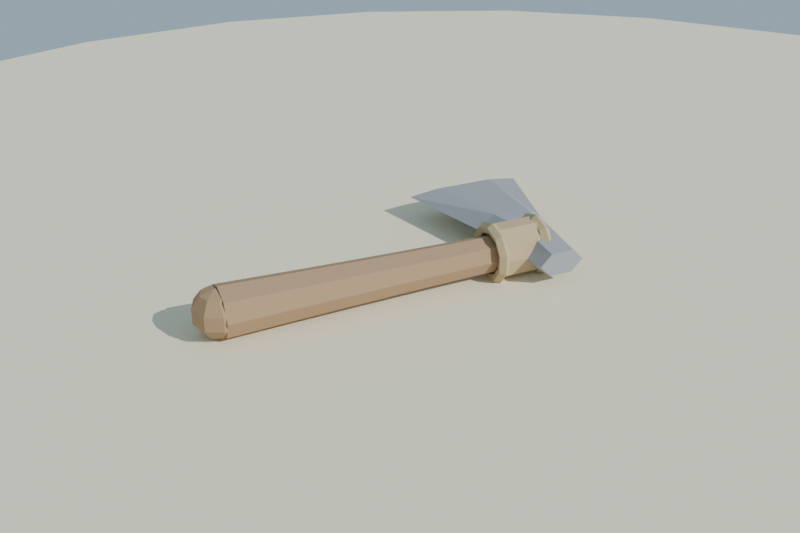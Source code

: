 # Source: hacha_piedra_lowpoly_media.blend  (saved by Blender 4.2.68; exported with 4.5.12 LTS)
import bpy
from mathutils import Matrix  # noqa: F401  (used for matrix-valued properties, if any)

bpy.ops.wm.read_factory_settings(use_empty=True)
scene = bpy.context.scene
scene.name = 'Scene'

# ---- collections
col_collection = bpy.data.collections.new('Collection'); scene.collection.children.link(col_collection)

# ---- materials (node trees are filled in below, after node groups)
mat_mat_piedra_hacha = bpy.data.materials.new('MAT_Piedra_Hacha')
mat_mat_madera_hacha = bpy.data.materials.new('MAT_Madera_Hacha')
mat_mat_cuero_hacha = bpy.data.materials.new('MAT_Cuero_Hacha')
mat_mat_arena_isla = bpy.data.materials.new('MAT_Arena_Isla')

# ---- material node trees
mat_mat_piedra_hacha.use_nodes = True; mat_mat_piedra_hacha.node_tree.nodes.clear()
_N = mat_mat_piedra_hacha.node_tree.nodes; _L = mat_mat_piedra_hacha.node_tree.links
n0 = _N.new('ShaderNodeBsdfPrincipled'); n0.name = 'Principled BSDF'; n0.location = (10, 300)
n0.inputs[0].default_value = (0.38, 0.39, 0.41, 1.0)
n0.inputs[2].default_value = 0.75
n0.inputs[13].default_value = 0.15
n1 = _N.new('ShaderNodeOutputMaterial'); n1.name = 'Material Output'; n1.location = (300, 300)
_L.new(n0.outputs[0], n1.inputs[0])
n1.is_active_output = True
mat_mat_madera_hacha.use_nodes = True; mat_mat_madera_hacha.node_tree.nodes.clear()
_N = mat_mat_madera_hacha.node_tree.nodes; _L = mat_mat_madera_hacha.node_tree.links
n0 = _N.new('ShaderNodeBsdfPrincipled'); n0.name = 'Principled BSDF'; n0.location = (10, 300)
n0.inputs[0].default_value = (0.44, 0.29, 0.17, 1.0)
n0.inputs[2].default_value = 0.85
n0.inputs[13].default_value = 0.15
n1 = _N.new('ShaderNodeOutputMaterial'); n1.name = 'Material Output'; n1.location = (300, 300)
_L.new(n0.outputs[0], n1.inputs[0])
n1.is_active_output = True
mat_mat_cuero_hacha.use_nodes = True; mat_mat_cuero_hacha.node_tree.nodes.clear()
_N = mat_mat_cuero_hacha.node_tree.nodes; _L = mat_mat_cuero_hacha.node_tree.links
n0 = _N.new('ShaderNodeBsdfPrincipled'); n0.name = 'Principled BSDF'; n0.location = (10, 300)
n0.inputs[0].default_value = (0.58, 0.44, 0.26, 1.0)
n0.inputs[2].default_value = 0.9
n0.inputs[13].default_value = 0.15
n1 = _N.new('ShaderNodeOutputMaterial'); n1.name = 'Material Output'; n1.location = (300, 300)
_L.new(n0.outputs[0], n1.inputs[0])
n1.is_active_output = True
mat_mat_arena_isla.use_nodes = True; mat_mat_arena_isla.node_tree.nodes.clear()
_N = mat_mat_arena_isla.node_tree.nodes; _L = mat_mat_arena_isla.node_tree.links
n0 = _N.new('ShaderNodeBsdfPrincipled'); n0.name = 'Principled BSDF'; n0.location = (10, 300)
n0.inputs[0].default_value = (0.92, 0.84, 0.63, 1.0)
n0.inputs[2].default_value = 1.0
n0.inputs[13].default_value = 0.15
n1 = _N.new('ShaderNodeOutputMaterial'); n1.name = 'Material Output'; n1.location = (300, 300)
_L.new(n0.outputs[0], n1.inputs[0])
n1.is_active_output = True

# ---- world
world_mundo = bpy.data.worlds.new('Mundo'); scene.world = world_mundo
world_mundo.use_nodes = True; world_mundo.node_tree.nodes.clear()
_N = world_mundo.node_tree.nodes; _L = world_mundo.node_tree.links
n0 = _N.new('ShaderNodeBackground'); n0.name = 'Background'; n0.location = (10, 300)
n0.inputs[0].default_value = (0.58, 0.79, 0.95, 1.0)
n0.inputs[1].default_value = 0.55
n1 = _N.new('ShaderNodeOutputWorld'); n1.name = 'World Output'; n1.location = (300, 300)
_L.new(n0.outputs[0], n1.inputs[0])
n1.is_active_output = True

# ---- cameras
cam_camera = bpy.data.cameras.new('Camera')
cam_camera.lens = 45.0

# ---- lights
light_sol = bpy.data.lights.new('SOL', 'SUN')
light_sol.energy = 3.2

# ---- meshes
me_sm_hacha_m_piedra_hacha = bpy.data.meshes.new('SM_Hacha_M_Piedra_Hacha')
me_sm_hacha_m_piedra_hacha.from_pydata([(0.045, -0.09, 0.106), (0.0225, -0.09, 0.1285), (-0.0225, -0.09, 0.1285), (-0.045, -0.09, 0.106), (-0.0225, -0.09, 0.08348), (0.0225, -0.09, 0.08348), (0.05, -0.01, 0.106), (0.025, -0.01, 0.138), (-0.025, -0.01, 0.138), (-0.05, -0.01, 0.106), (-0.025, -0.01, 0.07396), (0.025, -0.01, 0.07396), (0.072, 0.1, 0.106), (0.036, 0.1, 0.132), (-0.036, 0.1, 0.132), (-0.072, 0.1, 0.106), (-0.036, 0.1, 0.08002), (0.036, 0.1, 0.08002), (0.125, 0.3, 0.106), (0.0625, 0.3, 0.1138), (-0.0625, 0.3, 0.1138), (-0.125, 0.3, 0.106), (-0.0625, 0.3, 0.09821), (0.0625, 0.3, 0.09821), (0.0, -0.09, 0.106), (0.0, 0.3, 0.106)], [], [(0, 1, 7, 6), (1, 2, 8, 7), (2, 3, 9, 8), (3, 4, 10, 9), (4, 5, 11, 10), (5, 0, 6, 11), (6, 7, 13, 12), (7, 8, 14, 13), (8, 9, 15, 14), (9, 10, 16, 15), (10, 11, 17, 16), (11, 6, 12, 17), (12, 13, 19, 18), (13, 14, 20, 19), (14, 15, 21, 20), (15, 16, 22, 21), (16, 17, 23, 22), (17, 12, 18, 23), (24, 1, 0), (24, 2, 1), (24, 3, 2), (24, 4, 3), (24, 5, 4), (24, 0, 5), (25, 18, 19), (25, 19, 20), (25, 20, 21), (25, 21, 22), (25, 22, 23), (25, 23, 18)])
me_sm_hacha_m_piedra_hacha.materials.append(mat_mat_piedra_hacha)
me_sm_hacha_m_piedra_hacha.update()
me_sm_hacha_m_madera_hacha = bpy.data.meshes.new('SM_Hacha_M_Madera_Hacha')
me_sm_hacha_m_madera_hacha.from_pydata([(-0.62, 0.05152, 0.106), (-0.62, 0.03643, 0.1397), (-0.62, 3.155e-18, 0.1536), (-0.62, -0.03643, 0.1397), (-0.62, -0.05152, 0.106), (-0.62, -0.03643, 0.07234), (-0.62, -9.464e-18, 0.0584), (-0.62, 0.03643, 0.07234), (-0.556, 0.04924, 0.106), (-0.556, 0.03482, 0.1382), (-0.556, 3.015e-18, 0.1515), (-0.556, -0.03482, 0.1382), (-0.556, -0.04924, 0.106), (-0.556, -0.03482, 0.07383), (-0.556, -9.045e-18, 0.06051), (-0.556, 0.03482, 0.07383), (-0.492, 0.0471, 0.106), (-0.492, 0.0333, 0.1368), (-0.492, 2.884e-18, 0.1495), (-0.492, -0.0333, 0.1368), (-0.492, -0.0471, 0.106), (-0.492, -0.0333, 0.07523), (-0.492, -8.652e-18, 0.06248), (-0.492, 0.0333, 0.07523), (-0.428, 0.04512, 0.106), (-0.428, 0.0319, 0.1355), (-0.428, 2.763e-18, 0.1477), (-0.428, -0.0319, 0.1355), (-0.428, -0.04512, 0.106), (-0.428, -0.0319, 0.07652), (-0.428, -8.288e-18, 0.06431), (-0.428, 0.0319, 0.07652), (-0.364, 0.0433, 0.106), (-0.364, 0.03062, 0.1343), (-0.364, 2.651e-18, 0.146), (-0.364, -0.03062, 0.1343), (-0.364, -0.0433, 0.106), (-0.364, -0.03062, 0.07771), (-0.364, -7.954e-18, 0.06599), (-0.364, 0.03062, 0.07771), (-0.3, 0.04166, 0.106), (-0.3, 0.02946, 0.1332), (-0.3, 2.551e-18, 0.1445), (-0.3, -0.02946, 0.1332), (-0.3, -0.04166, 0.106), (-0.3, -0.02946, 0.07879), (-0.3, -7.652e-18, 0.06751), (-0.3, 0.02946, 0.07879), (-0.236, 0.0402, 0.106), (-0.236, 0.02842, 0.1323), (-0.236, 2.461e-18, 0.1431), (-0.236, -0.02842, 0.1323), (-0.236, -0.0402, 0.106), (-0.236, -0.02842, 0.07974), (-0.236, -7.384e-18, 0.06886), (-0.236, 0.02842, 0.07974), (-0.172, 0.03894, 0.106), (-0.172, 0.02754, 0.1314), (-0.172, 2.385e-18, 0.142), (-0.172, -0.02754, 0.1314), (-0.172, -0.03894, 0.106), (-0.172, -0.02754, 0.08056), (-0.172, -7.154e-18, 0.07002), (-0.172, 0.02754, 0.08056), (-0.108, 0.03792, 0.106), (-0.108, 0.02681, 0.1308), (-0.108, 2.322e-18, 0.141), (-0.108, -0.02681, 0.1308), (-0.108, -0.03792, 0.106), (-0.108, -0.02681, 0.08123), (-0.108, -6.966e-18, 0.07096), (-0.108, 0.02681, 0.08123), (-0.044, 0.03717, 0.106), (-0.044, 0.02628, 0.1303), (-0.044, 2.276e-18, 0.1403), (-0.044, -0.02628, 0.1303), (-0.044, -0.03717, 0.106), (-0.044, -0.02628, 0.08172), (-0.044, -6.828e-18, 0.07166), (-0.044, 0.02628, 0.08172), (0.02, 0.0368, 0.106), (0.02, 0.02602, 0.13), (0.02, 2.253e-18, 0.14), (0.02, -0.02602, 0.13), (0.02, -0.0368, 0.106), (0.02, -0.02602, 0.08196), (0.02, -6.76e-18, 0.072), (0.02, 0.02602, 0.08196), (-0.62, -4.657e-10, 0.106), (0.02, 0.0, 0.106), (-0.6066, 0.02161, 0.1418), (-0.5953, 0.03497, 0.1197), (-0.5953, 0.03497, 0.09234), (-0.6066, 0.02161, 0.07024), (-0.599, 0.0, 0.1418), (-0.583, 0.0, 0.1197), (-0.583, 0.0, 0.09234), (-0.599, 0.0, 0.07024), (-0.6066, -0.02161, 0.1418), (-0.5953, -0.03497, 0.1197), (-0.5953, -0.03497, 0.09234), (-0.6066, -0.02161, 0.07024), (-0.625, -0.03056, 0.1418), (-0.625, -0.04945, 0.1197), (-0.625, -0.04945, 0.09234), (-0.625, -0.03056, 0.07024), (-0.6434, -0.02161, 0.1418), (-0.6547, -0.03497, 0.1197), (-0.6547, -0.03497, 0.09234), (-0.6434, -0.02161, 0.07024), (-0.625, 0.0, 0.0618), (-0.625, 0.0, 0.1502), (-0.651, 0.0, 0.1418), (-0.667, 0.0, 0.1197), (-0.667, 0.0, 0.09234), (-0.651, 0.0, 0.07024), (-0.6434, 0.02161, 0.1418), (-0.6547, 0.03497, 0.1197), (-0.6547, 0.03497, 0.09234), (-0.6434, 0.02161, 0.07024), (-0.625, 0.03056, 0.1418), (-0.625, 0.04945, 0.1197), (-0.625, 0.04945, 0.09234), (-0.625, 0.03056, 0.07024)], [], [(0, 1, 9, 8), (1, 2, 10, 9), (2, 3, 11, 10), (3, 4, 12, 11), (4, 5, 13, 12), (5, 6, 14, 13), (6, 7, 15, 14), (7, 0, 8, 15), (8, 9, 17, 16), (9, 10, 18, 17), (10, 11, 19, 18), (11, 12, 20, 19), (12, 13, 21, 20), (13, 14, 22, 21), (14, 15, 23, 22), (15, 8, 16, 23), (16, 17, 25, 24), (17, 18, 26, 25), (18, 19, 27, 26), (19, 20, 28, 27), (20, 21, 29, 28), (21, 22, 30, 29), (22, 23, 31, 30), (23, 16, 24, 31), (24, 25, 33, 32), (25, 26, 34, 33), (26, 27, 35, 34), (27, 28, 36, 35), (28, 29, 37, 36), (29, 30, 38, 37), (30, 31, 39, 38), (31, 24, 32, 39), (32, 33, 41, 40), (33, 34, 42, 41), (34, 35, 43, 42), (35, 36, 44, 43), (36, 37, 45, 44), (37, 38, 46, 45), (38, 39, 47, 46), (39, 32, 40, 47), (40, 41, 49, 48), (41, 42, 50, 49), (42, 43, 51, 50), (43, 44, 52, 51), (44, 45, 53, 52), (45, 46, 54, 53), (46, 47, 55, 54), (47, 40, 48, 55), (48, 49, 57, 56), (49, 50, 58, 57), (50, 51, 59, 58), (51, 52, 60, 59), (52, 53, 61, 60), (53, 54, 62, 61), (54, 55, 63, 62), (55, 48, 56, 63), (56, 57, 65, 64), (57, 58, 66, 65), (58, 59, 67, 66), (59, 60, 68, 67), (60, 61, 69, 68), (61, 62, 70, 69), (62, 63, 71, 70), (63, 56, 64, 71), (64, 65, 73, 72), (65, 66, 74, 73), (66, 67, 75, 74), (67, 68, 76, 75), (68, 69, 77, 76), (69, 70, 78, 77), (70, 71, 79, 78), (71, 64, 72, 79), (72, 73, 81, 80), (73, 74, 82, 81), (74, 75, 83, 82), (75, 76, 84, 83), (76, 77, 85, 84), (77, 78, 86, 85), (78, 79, 87, 86), (79, 72, 80, 87), (88, 1, 0), (88, 2, 1), (88, 3, 2), (88, 4, 3), (88, 5, 4), (88, 6, 5), (88, 7, 6), (88, 0, 7), (89, 80, 81), (89, 81, 82), (89, 82, 83), (89, 83, 84), (89, 84, 85), (89, 85, 86), (89, 86, 87), (89, 87, 80), (121, 120, 90, 91), (110, 123, 93), (122, 121, 91, 92), (120, 111, 90), (123, 122, 92, 93), (93, 92, 96, 97), (91, 90, 94, 95), (110, 93, 97), (92, 91, 95, 96), (90, 111, 94), (97, 96, 100, 101), (95, 94, 98, 99), (110, 97, 101), (96, 95, 99, 100), (94, 111, 98), (101, 100, 104, 105), (99, 98, 102, 103), (110, 101, 105), (100, 99, 103, 104), (98, 111, 102), (105, 104, 108, 109), (103, 102, 106, 107), (110, 105, 109), (104, 103, 107, 108), (102, 111, 106), (109, 108, 114, 115), (107, 106, 112, 113), (110, 109, 115), (108, 107, 113, 114), (106, 111, 112), (115, 114, 118, 119), (113, 112, 116, 117), (110, 115, 119), (114, 113, 117, 118), (112, 111, 116), (119, 118, 122, 123), (117, 116, 120, 121), (110, 119, 123), (118, 117, 121, 122), (116, 111, 120)])
me_sm_hacha_m_madera_hacha.materials.append(mat_mat_madera_hacha)
me_sm_hacha_m_madera_hacha.update()
me_sm_hacha_m_cuero_hacha = bpy.data.meshes.new('SM_Hacha_M_Cuero_Hacha')
me_sm_hacha_m_cuero_hacha.from_pydata([(-0.0925, 0.0484, 0.106), (-0.0075, 0.0484, 0.106), (-0.0925, 0.03916, 0.07367), (-0.0075, 0.03916, 0.07367), (-0.0925, 0.01496, 0.05369), (-0.0075, 0.01496, 0.05369), (-0.0925, -0.01496, 0.05369), (-0.0075, -0.01496, 0.05369), (-0.0925, -0.03916, 0.07367), (-0.0075, -0.03916, 0.07367), (-0.0925, -0.0484, 0.106), (-0.0075, -0.0484, 0.106), (-0.0925, -0.03916, 0.1383), (-0.0075, -0.03916, 0.1383), (-0.0925, -0.01496, 0.1583), (-0.0075, -0.01496, 0.1583), (-0.0925, 0.01496, 0.1583), (-0.0075, 0.01496, 0.1583), (-0.0925, 0.03916, 0.1383), (-0.0075, 0.03916, 0.1383), (-0.005, 0.0, 0.045), (0.005462, 0.0, 0.0526), (0.001466, 0.0, 0.0649), (-0.01147, 0.0, 0.0649), (-0.01546, 0.0, 0.0526), (-0.005, 0.03585, 0.05665), (0.005462, 0.03139, 0.0628), (0.001466, 0.02416, 0.07275), (-0.01147, 0.02416, 0.07275), (-0.01546, 0.03139, 0.0628), (-0.005, 0.05801, 0.08715), (0.005462, 0.05079, 0.0895), (0.001466, 0.03909, 0.0933), (-0.01147, 0.03909, 0.0933), (-0.01546, 0.05079, 0.0895), (-0.005, 0.05801, 0.1249), (0.005462, 0.05079, 0.1225), (0.001466, 0.03909, 0.1187), (-0.01147, 0.03909, 0.1187), (-0.01546, 0.05079, 0.1225), (-0.005, 0.03585, 0.1554), (0.005462, 0.03139, 0.1492), (0.001466, 0.02416, 0.1393), (-0.01147, 0.02416, 0.1393), (-0.01546, 0.03139, 0.1492), (-0.005, 5.333e-09, 0.167), (0.005462, 4.668e-09, 0.1594), (0.001466, 3.593e-09, 0.1471), (-0.01147, 3.593e-09, 0.1471), (-0.01546, 4.668e-09, 0.1594), (-0.005, -0.03585, 0.1554), (0.005462, -0.03139, 0.1492), (0.001466, -0.02416, 0.1393), (-0.01147, -0.02416, 0.1393), (-0.01546, -0.03139, 0.1492), (-0.005, -0.05801, 0.1249), (0.005462, -0.05079, 0.1225), (0.001466, -0.03909, 0.1187), (-0.01147, -0.03909, 0.1187), (-0.01546, -0.05079, 0.1225), (-0.005, -0.05801, 0.08715), (0.005462, -0.05079, 0.0895), (0.001466, -0.03909, 0.0933), (-0.01147, -0.03909, 0.0933), (-0.01546, -0.05079, 0.0895), (-0.005, -0.03585, 0.05665), (0.005462, -0.03139, 0.0628), (0.001466, -0.02416, 0.07275), (-0.01147, -0.02416, 0.07275), (-0.01546, -0.03139, 0.0628), (-0.098, 0.0, 0.045), (-0.08754, 0.0, 0.0526), (-0.09153, 0.0, 0.0649), (-0.1045, 0.0, 0.0649), (-0.1085, 0.0, 0.0526), (-0.098, 0.03585, 0.05665), (-0.08754, 0.03139, 0.0628), (-0.09153, 0.02416, 0.07275), (-0.1045, 0.02416, 0.07275), (-0.1085, 0.03139, 0.0628), (-0.098, 0.05801, 0.08715), (-0.08754, 0.05079, 0.0895), (-0.09153, 0.03909, 0.0933), (-0.1045, 0.03909, 0.0933), (-0.1085, 0.05079, 0.0895), (-0.098, 0.05801, 0.1249), (-0.08754, 0.05079, 0.1225), (-0.09153, 0.03909, 0.1187), (-0.1045, 0.03909, 0.1187), (-0.1085, 0.05079, 0.1225), (-0.098, 0.03585, 0.1554), (-0.08754, 0.03139, 0.1492), (-0.09153, 0.02416, 0.1393), (-0.1045, 0.02416, 0.1393), (-0.1085, 0.03139, 0.1492), (-0.098, 5.333e-09, 0.167), (-0.08754, 4.668e-09, 0.1594), (-0.09153, 3.593e-09, 0.1471), (-0.1045, 3.593e-09, 0.1471), (-0.1085, 4.668e-09, 0.1594), (-0.098, -0.03585, 0.1554), (-0.08754, -0.03139, 0.1492), (-0.09153, -0.02416, 0.1393), (-0.1045, -0.02416, 0.1393), (-0.1085, -0.03139, 0.1492), (-0.098, -0.05801, 0.1249), (-0.08754, -0.05079, 0.1225), (-0.09153, -0.03909, 0.1187), (-0.1045, -0.03909, 0.1187), (-0.1085, -0.05079, 0.1225), (-0.098, -0.05801, 0.08715), (-0.08754, -0.05079, 0.0895), (-0.09153, -0.03909, 0.0933), (-0.1045, -0.03909, 0.0933), (-0.1085, -0.05079, 0.0895), (-0.098, -0.03585, 0.05665), (-0.08754, -0.03139, 0.0628), (-0.09153, -0.02416, 0.07275), (-0.1045, -0.02416, 0.07275), (-0.1085, -0.03139, 0.0628)], [], [(0, 1, 3, 2), (2, 3, 5, 4), (4, 5, 7, 6), (6, 7, 9, 8), (8, 9, 11, 10), (10, 11, 13, 12), (12, 13, 15, 14), (14, 15, 17, 16), (3, 1, 19, 17, 15, 13, 11, 9, 7, 5), (16, 17, 19, 18), (18, 19, 1, 0), (0, 2, 4, 6, 8, 10, 12, 14, 16, 18), (20, 25, 26, 21), (21, 26, 27, 22), (22, 27, 28, 23), (23, 28, 29, 24), (24, 29, 25, 20), (25, 30, 31, 26), (26, 31, 32, 27), (27, 32, 33, 28), (28, 33, 34, 29), (29, 34, 30, 25), (30, 35, 36, 31), (31, 36, 37, 32), (32, 37, 38, 33), (33, 38, 39, 34), (34, 39, 35, 30), (35, 40, 41, 36), (36, 41, 42, 37), (37, 42, 43, 38), (38, 43, 44, 39), (39, 44, 40, 35), (40, 45, 46, 41), (41, 46, 47, 42), (42, 47, 48, 43), (43, 48, 49, 44), (44, 49, 45, 40), (45, 50, 51, 46), (46, 51, 52, 47), (47, 52, 53, 48), (48, 53, 54, 49), (49, 54, 50, 45), (50, 55, 56, 51), (51, 56, 57, 52), (52, 57, 58, 53), (53, 58, 59, 54), (54, 59, 55, 50), (55, 60, 61, 56), (56, 61, 62, 57), (57, 62, 63, 58), (58, 63, 64, 59), (59, 64, 60, 55), (60, 65, 66, 61), (61, 66, 67, 62), (62, 67, 68, 63), (63, 68, 69, 64), (64, 69, 65, 60), (65, 20, 21, 66), (66, 21, 22, 67), (67, 22, 23, 68), (68, 23, 24, 69), (69, 24, 20, 65), (70, 75, 76, 71), (71, 76, 77, 72), (72, 77, 78, 73), (73, 78, 79, 74), (74, 79, 75, 70), (75, 80, 81, 76), (76, 81, 82, 77), (77, 82, 83, 78), (78, 83, 84, 79), (79, 84, 80, 75), (80, 85, 86, 81), (81, 86, 87, 82), (82, 87, 88, 83), (83, 88, 89, 84), (84, 89, 85, 80), (85, 90, 91, 86), (86, 91, 92, 87), (87, 92, 93, 88), (88, 93, 94, 89), (89, 94, 90, 85), (90, 95, 96, 91), (91, 96, 97, 92), (92, 97, 98, 93), (93, 98, 99, 94), (94, 99, 95, 90), (95, 100, 101, 96), (96, 101, 102, 97), (97, 102, 103, 98), (98, 103, 104, 99), (99, 104, 100, 95), (100, 105, 106, 101), (101, 106, 107, 102), (102, 107, 108, 103), (103, 108, 109, 104), (104, 109, 105, 100), (105, 110, 111, 106), (106, 111, 112, 107), (107, 112, 113, 108), (108, 113, 114, 109), (109, 114, 110, 105), (110, 115, 116, 111), (111, 116, 117, 112), (112, 117, 118, 113), (113, 118, 119, 114), (114, 119, 115, 110), (115, 70, 71, 116), (116, 71, 72, 117), (117, 72, 73, 118), (118, 73, 74, 119), (119, 74, 70, 115)])
me_sm_hacha_m_cuero_hacha.materials.append(mat_mat_cuero_hacha)
me_sm_hacha_m_cuero_hacha.update()
me_cylinder = bpy.data.meshes.new('Cylinder')
me_cylinder.from_pydata([(0.0, 2.0, -0.12), (0.0, 2.0, 0.12), (0.5176, 1.932, -0.12), (0.5176, 1.932, 0.12), (1.0, 1.732, -0.12), (1.0, 1.732, 0.12), (1.414, 1.414, -0.12), (1.414, 1.414, 0.12), (1.732, 1.0, -0.12), (1.732, 1.0, 0.12), (1.932, 0.5176, -0.12), (1.932, 0.5176, 0.12), (2.0, 0.0, -0.12), (2.0, 0.0, 0.12), (1.932, -0.5176, -0.12), (1.932, -0.5176, 0.12), (1.732, -1.0, -0.12), (1.732, -1.0, 0.12), (1.414, -1.414, -0.12), (1.414, -1.414, 0.12), (1.0, -1.732, -0.12), (1.0, -1.732, 0.12), (0.5176, -1.932, -0.12), (0.5176, -1.932, 0.12), (0.0, -2.0, -0.12), (0.0, -2.0, 0.12), (-0.5176, -1.932, -0.12), (-0.5176, -1.932, 0.12), (-1.0, -1.732, -0.12), (-1.0, -1.732, 0.12), (-1.414, -1.414, -0.12), (-1.414, -1.414, 0.12), (-1.732, -1.0, -0.12), (-1.732, -1.0, 0.12), (-1.932, -0.5176, -0.12), (-1.932, -0.5176, 0.12), (-2.0, 0.0, -0.12), (-2.0, 0.0, 0.12), (-1.932, 0.5176, -0.12), (-1.932, 0.5176, 0.12), (-1.732, 1.0, -0.12), (-1.732, 1.0, 0.12), (-1.414, 1.414, -0.12), (-1.414, 1.414, 0.12), (-1.0, 1.732, -0.12), (-1.0, 1.732, 0.12), (-0.5176, 1.932, -0.12), (-0.5176, 1.932, 0.12)], [], [(0, 1, 3, 2), (2, 3, 5, 4), (4, 5, 7, 6), (6, 7, 9, 8), (8, 9, 11, 10), (10, 11, 13, 12), (12, 13, 15, 14), (14, 15, 17, 16), (16, 17, 19, 18), (18, 19, 21, 20), (20, 21, 23, 22), (22, 23, 25, 24), (24, 25, 27, 26), (26, 27, 29, 28), (28, 29, 31, 30), (30, 31, 33, 32), (32, 33, 35, 34), (34, 35, 37, 36), (36, 37, 39, 38), (38, 39, 41, 40), (40, 41, 43, 42), (42, 43, 45, 44), (3, 1, 47, 45, 43, 41, 39, 37, 35, 33, 31, 29, 27, 25, 23, 21, 19, 17, 15, 13, 11, 9, 7, 5), (44, 45, 47, 46), (46, 47, 1, 0), (0, 2, 4, 6, 8, 10, 12, 14, 16, 18, 20, 22, 24, 26, 28, 30, 32, 34, 36, 38, 40, 42, 44, 46)])
_uv = me_cylinder.uv_layers.new(name='UVMap')
_uv.uv.foreach_set('vector', [1.0, 0.5, 1.0, 1.0, 0.9583, 1.0, 0.9583, 0.5, 0.9583, 0.5, 0.9583, 1.0, 0.9167, 1.0, 0.9167, 0.5, 0.9167, 0.5, 0.9167, 1.0, 0.875, 1.0, 0.875, 0.5, 0.875, 0.5, 0.875, 1.0, 0.8333, 1.0, 0.8333, 0.5, 0.8333, 0.5, 0.8333, 1.0, 0.7917, 1.0, 0.7917, 0.5, 0.7917, 0.5, 0.7917, 1.0, 0.75, 1.0, 0.75, 0.5, 0.75, 0.5, 0.75, 1.0, 0.7083, 1.0, 0.7083, 0.5, 0.7083, 0.5, 0.7083, 1.0, 0.6667, 1.0, 0.6667, 0.5, 0.6667, 0.5, 0.6667, 1.0, 0.625, 1.0, 0.625, 0.5, 0.625, 0.5, 0.625, 1.0, 0.5833, 1.0, 0.5833, 0.5, 0.5833, 0.5, 0.5833, 1.0, 0.5417, 1.0, 0.5417, 0.5, 0.5417, 0.5, 0.5417, 1.0, 0.5, 1.0, 0.5, 0.5, 0.5, 0.5, 0.5, 1.0, 0.4583, 1.0, 0.4583, 0.5, 0.4583, 0.5, 0.4583, 1.0, 0.4167, 1.0, 0.4167, 0.5, 0.4167, 0.5, 0.4167, 1.0, 0.375, 1.0, 0.375, 0.5, 0.375, 0.5, 0.375, 1.0, 0.3333, 1.0, 0.3333, 0.5, 0.3333, 0.5, 0.3333, 1.0, 0.2917, 1.0, 0.2917, 0.5, 0.2917, 0.5, 0.2917, 1.0, 0.25, 1.0, 0.25, 0.5, 0.25, 0.5, 0.25, 1.0, 0.2083, 1.0, 0.2083, 0.5, 0.2083, 0.5, 0.2083, 1.0, 0.1667, 1.0, 0.1667, 0.5, 0.1667, 0.5, 0.1667, 1.0, 0.125, 1.0, 0.125, 0.5, 0.125, 0.5, 0.125, 1.0, 0.08333, 1.0, 0.08333, 0.5, 0.3121, 0.4818, 0.25, 0.49, 0.1879, 0.4818, 0.13, 0.4578, 0.08029, 0.4197, 0.04215, 0.37, 0.01818, 0.3121, 0.01, 0.25, 0.01818, 0.1879, 0.04215, 0.13, 0.08029, 0.08029, 0.13, 0.04215, 0.1879, 0.01818, 0.25, 0.01, 0.3121, 0.01818, 0.37, 0.04215, 0.4197, 0.08029, 0.4578, 0.13, 0.4818, 0.1879, 0.49, 0.25, 0.4818, 0.3121, 0.4578, 0.37, 0.4197, 0.4197, 0.37, 0.4578, 0.08333, 0.5, 0.08333, 1.0, 0.04167, 1.0, 0.04167, 0.5, 0.04167, 0.5, 0.04167, 1.0, -1.863e-07, 1.0, -1.863e-07, 0.5, 0.75, 0.49, 0.8121, 0.4818, 0.87, 0.4578, 0.9197, 0.4197, 0.9578, 0.37, 0.9818, 0.3121, 0.99, 0.25, 0.9818, 0.1879, 0.9578, 0.13, 0.9197, 0.08029, 0.87, 0.04215, 0.8121, 0.01818, 0.75, 0.01, 0.6879, 0.01818, 0.63, 0.04215, 0.5803, 0.08029, 0.5422, 0.13, 0.5182, 0.1879, 0.51, 0.25, 0.5182, 0.3121, 0.5422, 0.37, 0.5803, 0.4197, 0.63, 0.4578, 0.6879, 0.4818])
me_cylinder.materials.append(mat_mat_arena_isla)
me_cylinder.update()

# ---- objects
ob_sol = bpy.data.objects.new('SOL', light_sol)
ob_sm_hacha_m_piedra_hacha = bpy.data.objects.new('SM_Hacha_M_Piedra_Hacha', me_sm_hacha_m_piedra_hacha)
ob_sm_hacha_m_madera_hacha = bpy.data.objects.new('SM_Hacha_M_Madera_Hacha', me_sm_hacha_m_madera_hacha)
ob_sm_hacha_m_cuero_hacha = bpy.data.objects.new('SM_Hacha_M_Cuero_Hacha', me_sm_hacha_m_cuero_hacha)
ob_base_arena = bpy.data.objects.new('Base_Arena', me_cylinder)
ob_cam_hacha = bpy.data.objects.new('CAM_Hacha', cam_camera)

# ---- transforms, parenting, visibility, modifiers, constraints
ob_sol.location = (0.0, 0.0, 0.0)
ob_sol.rotation_euler = (0.9599, 0.0, 0.6109)
ob_sm_hacha_m_piedra_hacha.location = (0.0, 0.0, 1.937e-09)
ob_sm_hacha_m_madera_hacha.location = (0.0, 0.0, 1.937e-09)
ob_sm_hacha_m_cuero_hacha.location = (0.0, 0.0, 1.937e-09)
ob_base_arena.location = (0.0, 0.1, -0.06)
ob_cam_hacha.location = (-0.95, -1.45, 0.95)
ob_cam_hacha.rotation_euler = (1.09, 8.867e-09, -0.4295)

# ---- collection membership
scene.collection.objects.link(ob_sol)
scene.collection.objects.link(ob_sm_hacha_m_piedra_hacha)
scene.collection.objects.link(ob_sm_hacha_m_madera_hacha)
scene.collection.objects.link(ob_sm_hacha_m_cuero_hacha)
col_collection.objects.link(ob_base_arena)
col_collection.objects.link(ob_cam_hacha)

# ---- scene / render settings (as saved in the file)
scene.camera = ob_cam_hacha
scene.frame_start = 1; scene.frame_end = 250; scene.frame_set(1)
scene.render.engine = 'BLENDER_EEVEE_NEXT'
scene.render.resolution_x = 1200
scene.render.resolution_y = 800
bpy.context.view_layer.update()
